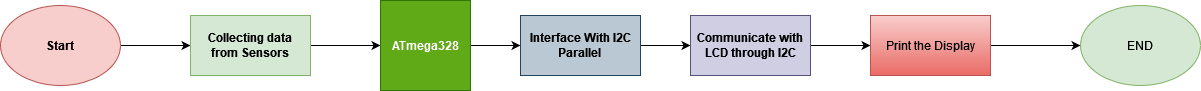

The diagram above was exported from draw.io. Its source (the exported page's mxGraphModel, read from the mxfile embedded in the PNG):
<mxGraphModel dx="868" dy="440" grid="1" gridSize="10" guides="1" tooltips="1" connect="1" arrows="1" fold="1" page="1" pageScale="1" pageWidth="850" pageHeight="1100" math="0" shadow="0">
  <root>
    <mxCell id="0" />
    <mxCell id="1" parent="0" />
    <mxCell id="RZFfb8etRBRPIO4o18I9-8" style="edgeStyle=orthogonalEdgeStyle;rounded=0;orthogonalLoop=1;jettySize=auto;html=1;entryX=0;entryY=0.5;entryDx=0;entryDy=0;" edge="1" parent="1" source="RZFfb8etRBRPIO4o18I9-1" target="RZFfb8etRBRPIO4o18I9-2">
      <mxGeometry relative="1" as="geometry" />
    </mxCell>
    <mxCell id="RZFfb8etRBRPIO4o18I9-1" value="&lt;b&gt;Start&lt;/b&gt;" style="ellipse;whiteSpace=wrap;html=1;fillColor=#f8cecc;strokeColor=#b85450;" vertex="1" parent="1">
      <mxGeometry x="20" y="140" width="120" height="80" as="geometry" />
    </mxCell>
    <mxCell id="RZFfb8etRBRPIO4o18I9-9" style="edgeStyle=orthogonalEdgeStyle;rounded=0;orthogonalLoop=1;jettySize=auto;html=1;entryX=0;entryY=0.5;entryDx=0;entryDy=0;" edge="1" parent="1" source="RZFfb8etRBRPIO4o18I9-2" target="RZFfb8etRBRPIO4o18I9-3">
      <mxGeometry relative="1" as="geometry" />
    </mxCell>
    <mxCell id="RZFfb8etRBRPIO4o18I9-2" value="&lt;div&gt;&lt;b&gt;Collecting data &lt;br&gt;&lt;/b&gt;&lt;/div&gt;&lt;div&gt;&lt;b&gt;from Sensors&lt;/b&gt;&lt;br&gt;&lt;/div&gt;" style="rounded=0;whiteSpace=wrap;html=1;fillColor=#d5e8d4;strokeColor=#82b366;" vertex="1" parent="1">
      <mxGeometry x="210" y="150" width="120" height="60" as="geometry" />
    </mxCell>
    <mxCell id="RZFfb8etRBRPIO4o18I9-10" style="edgeStyle=orthogonalEdgeStyle;rounded=0;orthogonalLoop=1;jettySize=auto;html=1;" edge="1" parent="1" source="RZFfb8etRBRPIO4o18I9-3" target="RZFfb8etRBRPIO4o18I9-4">
      <mxGeometry relative="1" as="geometry" />
    </mxCell>
    <mxCell id="RZFfb8etRBRPIO4o18I9-3" value="&lt;b&gt;ATmega328&lt;/b&gt;" style="rounded=0;whiteSpace=wrap;html=1;fillColor=#60a917;fontColor=#ffffff;strokeColor=#2D7600;" vertex="1" parent="1">
      <mxGeometry x="400" y="135" width="90" height="90" as="geometry" />
    </mxCell>
    <mxCell id="RZFfb8etRBRPIO4o18I9-11" style="edgeStyle=orthogonalEdgeStyle;rounded=0;orthogonalLoop=1;jettySize=auto;html=1;entryX=0;entryY=0.5;entryDx=0;entryDy=0;" edge="1" parent="1" source="RZFfb8etRBRPIO4o18I9-4" target="RZFfb8etRBRPIO4o18I9-5">
      <mxGeometry relative="1" as="geometry" />
    </mxCell>
    <mxCell id="RZFfb8etRBRPIO4o18I9-4" value="&lt;div&gt;&lt;b&gt;Interface With I2C&lt;/b&gt;&lt;/div&gt;&lt;div&gt;&lt;b&gt;Parallel&lt;/b&gt;&lt;br&gt;&lt;/div&gt;" style="rounded=0;whiteSpace=wrap;html=1;fillColor=#bac8d3;strokeColor=#23445d;" vertex="1" parent="1">
      <mxGeometry x="540" y="150" width="120" height="60" as="geometry" />
    </mxCell>
    <mxCell id="RZFfb8etRBRPIO4o18I9-12" style="edgeStyle=orthogonalEdgeStyle;rounded=0;orthogonalLoop=1;jettySize=auto;html=1;entryX=0;entryY=0.5;entryDx=0;entryDy=0;" edge="1" parent="1" source="RZFfb8etRBRPIO4o18I9-5" target="RZFfb8etRBRPIO4o18I9-6">
      <mxGeometry relative="1" as="geometry" />
    </mxCell>
    <mxCell id="RZFfb8etRBRPIO4o18I9-5" value="&lt;b&gt;Communicate with LCD through I2C&lt;/b&gt;" style="rounded=0;whiteSpace=wrap;html=1;fillColor=#d0cee2;strokeColor=#56517e;" vertex="1" parent="1">
      <mxGeometry x="710" y="150" width="120" height="60" as="geometry" />
    </mxCell>
    <mxCell id="RZFfb8etRBRPIO4o18I9-13" style="edgeStyle=orthogonalEdgeStyle;rounded=0;orthogonalLoop=1;jettySize=auto;html=1;entryX=0;entryY=0.5;entryDx=0;entryDy=0;" edge="1" parent="1" source="RZFfb8etRBRPIO4o18I9-6" target="RZFfb8etRBRPIO4o18I9-7">
      <mxGeometry relative="1" as="geometry" />
    </mxCell>
    <mxCell id="RZFfb8etRBRPIO4o18I9-6" value="Print the Display" style="rounded=0;whiteSpace=wrap;html=1;fillColor=#f8cecc;gradientColor=#ea6b66;strokeColor=#b85450;" vertex="1" parent="1">
      <mxGeometry x="890" y="150" width="120" height="60" as="geometry" />
    </mxCell>
    <mxCell id="RZFfb8etRBRPIO4o18I9-7" value="END" style="ellipse;whiteSpace=wrap;html=1;fillColor=#d5e8d4;strokeColor=#82b366;" vertex="1" parent="1">
      <mxGeometry x="1100" y="140" width="120" height="80" as="geometry" />
    </mxCell>
  </root>
</mxGraphModel>